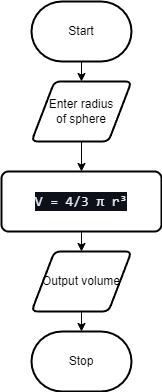

The diagram above was exported from draw.io. Its source (the exported page's mxGraphModel, read from the mxfile embedded in the PNG):
<mxGraphModel dx="1086" dy="651" grid="1" gridSize="10" guides="1" tooltips="1" connect="1" arrows="1" fold="1" page="1" pageScale="1" pageWidth="850" pageHeight="1100" math="0" shadow="0">
  <root>
    <mxCell id="0" />
    <mxCell id="1" parent="0" />
    <mxCell id="5" style="edgeStyle=none;html=1;exitX=0.5;exitY=1;exitDx=0;exitDy=0;exitPerimeter=0;" edge="1" parent="1" source="2" target="4">
      <mxGeometry relative="1" as="geometry" />
    </mxCell>
    <mxCell id="2" value="Start" style="strokeWidth=2;html=1;shape=mxgraph.flowchart.terminator;whiteSpace=wrap;" parent="1" vertex="1">
      <mxGeometry x="270" y="90" width="100" height="60" as="geometry" />
    </mxCell>
    <mxCell id="3" value="Stop" style="strokeWidth=2;html=1;shape=mxgraph.flowchart.terminator;whiteSpace=wrap;" parent="1" vertex="1">
      <mxGeometry x="270" y="420" width="100" height="60" as="geometry" />
    </mxCell>
    <mxCell id="7" style="edgeStyle=none;html=1;exitX=0.5;exitY=1;exitDx=0;exitDy=0;entryX=0.5;entryY=0;entryDx=0;entryDy=0;" edge="1" parent="1" source="4" target="6">
      <mxGeometry relative="1" as="geometry" />
    </mxCell>
    <mxCell id="4" value="Enter radius&lt;br&gt;of sphere" style="shape=parallelogram;html=1;strokeWidth=2;perimeter=parallelogramPerimeter;whiteSpace=wrap;rounded=1;arcSize=12;size=0.23;" vertex="1" parent="1">
      <mxGeometry x="270" y="170" width="100" height="60" as="geometry" />
    </mxCell>
    <mxCell id="9" style="edgeStyle=none;html=1;exitX=0.5;exitY=1;exitDx=0;exitDy=0;entryX=0.5;entryY=0;entryDx=0;entryDy=0;" edge="1" parent="1" source="6" target="8">
      <mxGeometry relative="1" as="geometry" />
    </mxCell>
    <mxCell id="6" value="&lt;div style=&quot;color: rgb(230, 237, 243); background-color: rgb(13, 17, 23); font-family: Consolas, &amp;quot;Courier New&amp;quot;, monospace; font-size: 14px; line-height: 19px;&quot;&gt;V = 4/3 π r³&lt;/div&gt;" style="rounded=1;whiteSpace=wrap;html=1;absoluteArcSize=1;arcSize=14;strokeWidth=2;" vertex="1" parent="1">
      <mxGeometry x="240" y="260" width="160" height="60" as="geometry" />
    </mxCell>
    <mxCell id="10" style="edgeStyle=orthogonalEdgeStyle;html=1;exitX=0.5;exitY=1;exitDx=0;exitDy=0;entryX=0.5;entryY=0;entryDx=0;entryDy=0;entryPerimeter=0;" edge="1" parent="1" source="8" target="3">
      <mxGeometry relative="1" as="geometry" />
    </mxCell>
    <mxCell id="8" value="Output volume" style="shape=parallelogram;html=1;strokeWidth=2;perimeter=parallelogramPerimeter;whiteSpace=wrap;rounded=1;arcSize=12;size=0.23;" vertex="1" parent="1">
      <mxGeometry x="270" y="340" width="100" height="60" as="geometry" />
    </mxCell>
  </root>
</mxGraphModel>